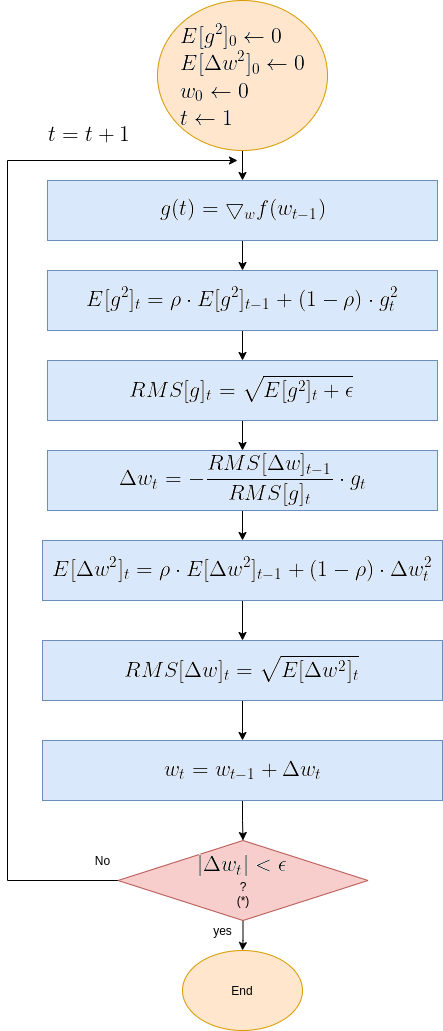

The diagram above was exported from draw.io. Its source (the exported page's mxGraphModel, read from the mxfile embedded in the PNG):
<mxGraphModel dx="1350" dy="1840" grid="1" gridSize="10" guides="1" tooltips="1" connect="1" arrows="1" fold="1" page="1" pageScale="1" pageWidth="850" pageHeight="1100" math="0" shadow="0">
  <root>
    <mxCell id="0" />
    <mxCell id="1" parent="0" />
    <mxCell id="OMsr9CQZdHWhaKTnANxM-8" value="" style="edgeStyle=orthogonalEdgeStyle;rounded=0;orthogonalLoop=1;jettySize=auto;html=1;" parent="1" source="OMsr9CQZdHWhaKTnANxM-1" target="OMsr9CQZdHWhaKTnANxM-2" edge="1">
      <mxGeometry relative="1" as="geometry" />
    </mxCell>
    <mxCell id="OMsr9CQZdHWhaKTnANxM-1" value="&lt;img src=&quot;https://latex.codecogs.com/gif.latex?%5Clarge%20%5C%5CE%5Bg%5E2%5D_0%5Cleftarrow%200%5C%5C%20E%5B%5CDelta%20w%5E2%5D_0%5Cleftarrow%200%5C%5C%20w_0%5Cleftarrow%200%5C%5C%20t%5Cleftarrow%201%5C&quot;&gt;" style="ellipse;whiteSpace=wrap;html=1;fillColor=#ffe6cc;strokeColor=#d79b00;" parent="1" vertex="1">
      <mxGeometry x="220" y="-20" width="170" height="150" as="geometry" />
    </mxCell>
    <mxCell id="OMsr9CQZdHWhaKTnANxM-9" value="" style="edgeStyle=orthogonalEdgeStyle;rounded=0;orthogonalLoop=1;jettySize=auto;html=1;" parent="1" source="OMsr9CQZdHWhaKTnANxM-2" target="OMsr9CQZdHWhaKTnANxM-3" edge="1">
      <mxGeometry relative="1" as="geometry" />
    </mxCell>
    <mxCell id="OMsr9CQZdHWhaKTnANxM-2" value="&lt;img src=&quot;https://latex.codecogs.com/gif.latex?%5Clarge%20g%28t%29%3D%5Cbigtriangledown_w%20f%28w_%7Bt-1%7D%29&quot;&gt;" style="rounded=0;whiteSpace=wrap;html=1;fillColor=#dae8fc;strokeColor=#6c8ebf;" parent="1" vertex="1">
      <mxGeometry x="110" y="160" width="390" height="60" as="geometry" />
    </mxCell>
    <mxCell id="OMsr9CQZdHWhaKTnANxM-38" value="" style="edgeStyle=orthogonalEdgeStyle;rounded=0;orthogonalLoop=1;jettySize=auto;html=1;" parent="1" source="OMsr9CQZdHWhaKTnANxM-3" target="OMsr9CQZdHWhaKTnANxM-37" edge="1">
      <mxGeometry relative="1" as="geometry" />
    </mxCell>
    <mxCell id="OMsr9CQZdHWhaKTnANxM-3" value="&lt;img src=&quot;https://latex.codecogs.com/gif.latex?%5Clarge%20%5C%5CE%5Bg%5E2%5D_t%3D%5Crho%20%5Ccdot%20E%5Bg%5E2%5D_%7Bt-1%7D&amp;amp;plus;%281-%5Crho%29%20%5Ccdot%20g_t%5E2&quot;&gt;" style="rounded=0;whiteSpace=wrap;html=1;fillColor=#dae8fc;strokeColor=#6c8ebf;" parent="1" vertex="1">
      <mxGeometry x="110" y="250" width="390" height="60" as="geometry" />
    </mxCell>
    <mxCell id="OMsr9CQZdHWhaKTnANxM-13" style="edgeStyle=orthogonalEdgeStyle;rounded=0;orthogonalLoop=1;jettySize=auto;html=1;exitX=0;exitY=0.5;exitDx=0;exitDy=0;" parent="1" source="OMsr9CQZdHWhaKTnANxM-6" edge="1">
      <mxGeometry relative="1" as="geometry">
        <mxPoint x="300" y="140" as="targetPoint" />
        <mxPoint x="318.26" y="380" as="sourcePoint" />
        <Array as="points">
          <mxPoint x="180" y="860" />
          <mxPoint x="70" y="860" />
          <mxPoint x="70" y="140" />
        </Array>
      </mxGeometry>
    </mxCell>
    <mxCell id="OMsr9CQZdHWhaKTnANxM-19" value="" style="edgeStyle=orthogonalEdgeStyle;rounded=0;orthogonalLoop=1;jettySize=auto;html=1;" parent="1" source="OMsr9CQZdHWhaKTnANxM-6" target="OMsr9CQZdHWhaKTnANxM-17" edge="1">
      <mxGeometry relative="1" as="geometry" />
    </mxCell>
    <mxCell id="OMsr9CQZdHWhaKTnANxM-6" value="&lt;img src=&quot;https://latex.codecogs.com/gif.latex?%5Clarge%20%7C%5CDelta%20w_t%7C%3C%5Cepsilon&quot;&gt;&lt;br&gt;?&lt;br&gt;(*)" style="rhombus;whiteSpace=wrap;html=1;fillColor=#f8cecc;strokeColor=#b85450;" parent="1" vertex="1">
      <mxGeometry x="180.51" y="820" width="250" height="80" as="geometry" />
    </mxCell>
    <mxCell id="OMsr9CQZdHWhaKTnANxM-16" value="No" style="text;html=1;align=center;verticalAlign=middle;resizable=0;points=[];autosize=1;strokeColor=none;" parent="1" vertex="1">
      <mxGeometry x="150" y="830" width="30" height="20" as="geometry" />
    </mxCell>
    <mxCell id="OMsr9CQZdHWhaKTnANxM-17" value="End" style="ellipse;whiteSpace=wrap;html=1;fillColor=#ffe6cc;strokeColor=#d79b00;" parent="1" vertex="1">
      <mxGeometry x="245" y="930" width="120" height="80" as="geometry" />
    </mxCell>
    <mxCell id="OMsr9CQZdHWhaKTnANxM-33" value="" style="edgeStyle=orthogonalEdgeStyle;rounded=0;orthogonalLoop=1;jettySize=auto;html=1;" parent="1" source="OMsr9CQZdHWhaKTnANxM-21" target="OMsr9CQZdHWhaKTnANxM-32" edge="1">
      <mxGeometry relative="1" as="geometry" />
    </mxCell>
    <mxCell id="OMsr9CQZdHWhaKTnANxM-21" value="&lt;img src=&quot;https://latex.codecogs.com/gif.latex?%5Clarge%20%5C%5C%5CDelta%20w_t%3D-%5Cfrac%7BRMS%5B%5CDelta%20w%5D_%7Bt-1%7D%7D%7BRMS%5Bg%5D_t%7D%20%5Ccdot%20g_t&quot;&gt;" style="rounded=0;whiteSpace=wrap;html=1;fillColor=#dae8fc;strokeColor=#6c8ebf;" parent="1" vertex="1">
      <mxGeometry x="110" y="430" width="390" height="60" as="geometry" />
    </mxCell>
    <mxCell id="OMsr9CQZdHWhaKTnANxM-26" value="yes" style="text;html=1;align=center;verticalAlign=middle;resizable=0;points=[];autosize=1;strokeColor=none;" parent="1" vertex="1">
      <mxGeometry x="270" y="900" width="30" height="20" as="geometry" />
    </mxCell>
    <mxCell id="OMsr9CQZdHWhaKTnANxM-30" value="&lt;img src=&quot;https://latex.codecogs.com/gif.latex?%5Clarge%20%5C%5C%20t%3Dt&amp;amp;plus;1&quot;&gt;" style="text;html=1;align=center;verticalAlign=middle;resizable=0;points=[];autosize=1;strokeColor=none;" parent="1" vertex="1">
      <mxGeometry x="100" y="100" width="100" height="30" as="geometry" />
    </mxCell>
    <mxCell id="OMsr9CQZdHWhaKTnANxM-41" value="" style="edgeStyle=orthogonalEdgeStyle;rounded=0;orthogonalLoop=1;jettySize=auto;html=1;" parent="1" source="OMsr9CQZdHWhaKTnANxM-32" target="OMsr9CQZdHWhaKTnANxM-40" edge="1">
      <mxGeometry relative="1" as="geometry" />
    </mxCell>
    <mxCell id="OMsr9CQZdHWhaKTnANxM-32" value="&lt;img src=&quot;https://latex.codecogs.com/gif.latex?%5Clarge%20%5C%5CE%5B%5CDelta%20w%5E2%5D_t%3D%5Crho%20%5Ccdot%20E%5B%5CDelta%20w%5E2%5D_%7Bt-1%7D&amp;amp;plus;%281-%5Crho%29%20%5Ccdot%20%5CDelta%20w%5E2_t&quot;&gt;" style="rounded=0;whiteSpace=wrap;html=1;fillColor=#dae8fc;strokeColor=#6c8ebf;" parent="1" vertex="1">
      <mxGeometry x="105" y="520" width="400" height="60" as="geometry" />
    </mxCell>
    <mxCell id="OMsr9CQZdHWhaKTnANxM-35" value="" style="edgeStyle=orthogonalEdgeStyle;rounded=0;orthogonalLoop=1;jettySize=auto;html=1;" parent="1" source="OMsr9CQZdHWhaKTnANxM-34" target="OMsr9CQZdHWhaKTnANxM-6" edge="1">
      <mxGeometry relative="1" as="geometry" />
    </mxCell>
    <mxCell id="OMsr9CQZdHWhaKTnANxM-34" value="&lt;img src=&quot;https://latex.codecogs.com/gif.latex?%5Clarge%20%5C%5C%20w_t%3Dw_%7Bt-1%7D%20&amp;amp;plus;%20%5CDelta%20w_t&quot;&gt;" style="rounded=0;whiteSpace=wrap;html=1;fillColor=#dae8fc;strokeColor=#6c8ebf;" parent="1" vertex="1">
      <mxGeometry x="105" y="720" width="400" height="60" as="geometry" />
    </mxCell>
    <mxCell id="OMsr9CQZdHWhaKTnANxM-39" value="" style="edgeStyle=orthogonalEdgeStyle;rounded=0;orthogonalLoop=1;jettySize=auto;html=1;" parent="1" source="OMsr9CQZdHWhaKTnANxM-37" target="OMsr9CQZdHWhaKTnANxM-21" edge="1">
      <mxGeometry relative="1" as="geometry" />
    </mxCell>
    <mxCell id="OMsr9CQZdHWhaKTnANxM-37" value="&lt;img src=&quot;https://latex.codecogs.com/gif.latex?%5Clarge%20%5C%5C%20RMS%5Bg%5D_t%20%3D%20%5Csqrt%7BE%5Bg%5E%7B2%7D%5D_t%20&amp;amp;plus;%20%5Cepsilon%7D&quot;&gt;" style="rounded=0;whiteSpace=wrap;html=1;fillColor=#dae8fc;strokeColor=#6c8ebf;" parent="1" vertex="1">
      <mxGeometry x="110" y="340" width="390" height="60" as="geometry" />
    </mxCell>
    <mxCell id="OMsr9CQZdHWhaKTnANxM-42" value="" style="edgeStyle=orthogonalEdgeStyle;rounded=0;orthogonalLoop=1;jettySize=auto;html=1;" parent="1" source="OMsr9CQZdHWhaKTnANxM-40" target="OMsr9CQZdHWhaKTnANxM-34" edge="1">
      <mxGeometry relative="1" as="geometry" />
    </mxCell>
    <mxCell id="OMsr9CQZdHWhaKTnANxM-40" value="&lt;img src=&quot;https://latex.codecogs.com/gif.latex?%5Clarge%20%5C%5C%20RMS%5B%5CDelta%20w%5D_t%3D%5Csqrt%7BE%5B%5CDelta%20w%5E%7B2%7D%5D_t%7D&quot;&gt;" style="rounded=0;whiteSpace=wrap;html=1;fillColor=#dae8fc;strokeColor=#6c8ebf;" parent="1" vertex="1">
      <mxGeometry x="104.99999999999999" y="620" width="400" height="60" as="geometry" />
    </mxCell>
  </root>
</mxGraphModel>